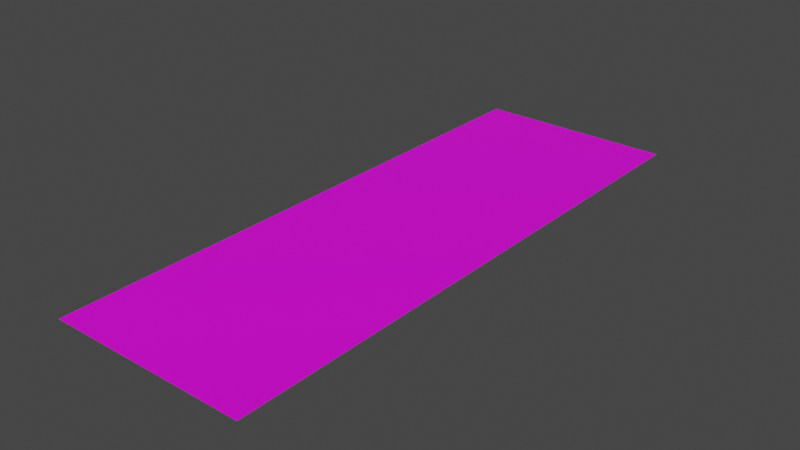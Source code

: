 # Source: Plant_06.blend  (saved by Blender 3.6.13; exported with 4.5.12 LTS)
import bpy
from mathutils import Matrix  # noqa: F401  (used for matrix-valued properties, if any)

bpy.ops.wm.read_factory_settings(use_empty=True)
scene = bpy.context.scene
scene.name = 'Scene'

# ---- collections
col_vyn = bpy.data.collections.new('vyn'); scene.collection.children.link(col_vyn)

# ---- images (referenced by path relative to the original .blend; pixels are not part of the script)
import os
ASSET_DIR = os.environ.get("B2B_ASSET_DIR", "")  # directory of the original .blend (textures are referenced by path, not embedded)
HERE = os.path.dirname(os.path.abspath(__file__))  # packed textures are extracted next to this script under _unpacked/

def load_image(name, relpath, width, height, colorspace="sRGB"):
    """Load a texture the original file referenced (path relative to the .blend, or extracted next to this script)."""
    p = next((c for c in (os.path.join(HERE, relpath), os.path.join(ASSET_DIR, relpath)) if relpath and os.path.exists(c)), "")
    if p:
        img = bpy.data.images.load(p, check_existing=True)
        img.name = name
    else:  # same state as the original file: an image datablock whose file is absent (Cycles renders it pink)
        img = bpy.data.images.new(name, width, height)
        img.source = "FILE"
        img.filepath = "//" + (relpath or name)
    img.colorspace_settings.name = colorspace
    return img
img_lianas_06_png = load_image('Lianas_06.png', 'Lianas_06.png', 1024, 1024, 'sRGB')

# ---- materials (node trees are filled in below, after node groups)
mat_material_001 = bpy.data.materials.new('Material.001')

# ---- material node trees
mat_material_001.use_nodes = True; mat_material_001.node_tree.nodes.clear()
_N = mat_material_001.node_tree.nodes; _L = mat_material_001.node_tree.links
n0 = _N.new('ShaderNodeBsdfPrincipled'); n0.name = 'Principled BSDF'; n0.location = (10, 300)
n0.distribution = 'GGX'
n0.subsurface_method = 'RANDOM_WALK_SKIN'
n0.inputs[3].default_value = 1.45
n0.inputs[27].default_value = (0.0, 0.0, 0.0, 1.0)
n0.inputs[28].default_value = 1.0
n1 = _N.new('ShaderNodeOutputMaterial'); n1.name = 'Material Output'; n1.location = (300, 300)
n2 = _N.new('ShaderNodeTexImage'); n2.name = 'Image Texture'; n2.location = (-340, 154)
n2.image = img_lianas_06_png
_L.new(n0.outputs[0], n1.inputs[0])
_L.new(n2.outputs[0], n0.inputs[0])
_L.new(n2.outputs[1], n0.inputs[4])
n1.is_active_output = True

# ---- world
world_world = bpy.data.worlds.new('World'); scene.world = world_world
world_world.use_nodes = True; world_world.node_tree.nodes.clear()
_N = world_world.node_tree.nodes; _L = world_world.node_tree.links
n0 = _N.new('ShaderNodeOutputWorld'); n0.name = 'World Output'; n0.location = (300, 300)
n1 = _N.new('ShaderNodeBackground'); n1.name = 'Background'; n1.location = (10, 300)
n1.inputs[0].default_value = (0.05088, 0.05088, 0.05088, 1.0)
_L.new(n1.outputs[0], n0.inputs[0])
n0.is_active_output = True
world_world.color = (0.05088, 0.05088, 0.05088)
world_world.use_sun_shadow = False
world_world.sun_shadow_jitter_overblur = 0.0

# ---- meshes
me_plane = bpy.data.meshes.new('Plane')
me_plane.from_pydata([(-1.0, -1.0, 0.0), (1.0, -1.0, 0.0), (-1.0, 1.0, 0.0), (1.0, 1.0, 0.0), (-1.0, 0.0, 0.0), (1.0, 0.0, 0.0)], [], [(4, 5, 3, 2), (0, 1, 5, 4)])
_uv = me_plane.uv_layers.new(name='UVMap')
_uv.uv.foreach_set('vector', [0.0, 0.5, 1.0, 0.5, 1.0, 1.0, 0.0, 1.0, 0.0, 0.0, 1.0, 0.0, 1.0, 0.5, 0.0, 0.5])
me_plane.materials.append(mat_material_001)
me_plane.update()

# ---- objects
ob_plane = bpy.data.objects.new('Plane', me_plane)

# ---- transforms, parenting, visibility, modifiers, constraints
ob_plane.location = (0.0, -0.9171, 0.0)
ob_plane.scale = (0.7225, 2.091, 0.7225)

# ---- collection membership
col_vyn.objects.link(ob_plane)

# ---- scene / render settings (as saved in the file)
scene.frame_start = 1; scene.frame_end = 250; scene.frame_set(1)
scene.render.engine = 'BLENDER_EEVEE_NEXT'
scene.cycles.sampling_pattern = 'TABULATED_SOBOL'
scene.view_settings.view_transform = 'Filmic'
bpy.context.view_layer.update()

# ---- added for rendering (the .blend has no active camera and no usable light): camera, sun
cam_auto = bpy.data.cameras.new('AutoCamera')
cam_auto.lens = 50.0
cam_auto.sensor_width = 36.0
cam_auto.clip_end = 1000.0
ob_auto_camera = bpy.data.objects.new('AutoCamera', cam_auto)
scene.collection.objects.link(ob_auto_camera)
ob_auto_camera.location = (4.09344, -5.82927, 3.27475)
ob_auto_camera.rotation_euler = (1.09748, -7.21219e-08, 0.694738)
scene.camera = ob_auto_camera
light_auto_sun = bpy.data.lights.new('AutoSun', 'SUN')
light_auto_sun.energy = 3.0
light_auto_sun.angle = 0.0523599
ob_auto_sun = bpy.data.objects.new('AutoSun', light_auto_sun)
scene.collection.objects.link(ob_auto_sun)
ob_auto_sun.rotation_euler = (0.872665, 0.174533, 0.523599)
bpy.context.view_layer.update()
